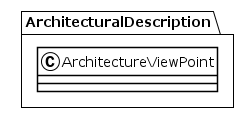

The diagram above was rendered by PlantUML. Its source (embedded in the PNG):
@startuml
!theme plain
package ArchitecturalDescription {
class ArchitectureViewPoint {
}
}
@enduml